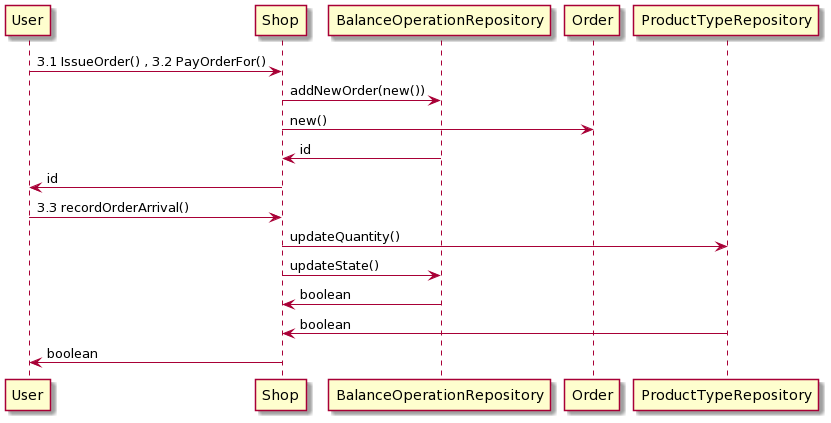

The diagram above was rendered by PlantUML. Its source (embedded in the PNG):
@startuml
User -> Shop  : 3.1 IssueOrder() , 3.2 PayOrderFor()
Shop -> BalanceOperationRepository: addNewOrder(new())
Shop-> Order: new() 
BalanceOperationRepository-> Shop : id 
Shop -> User : id
 
User -> Shop : 3.3 recordOrderArrival()
Shop -> ProductTypeRepository : updateQuantity()
Shop -> BalanceOperationRepository : updateState() 
BalanceOperationRepository  -> Shop : boolean
ProductTypeRepository -> Shop : boolean
Shop -> User : boolean
@enduml